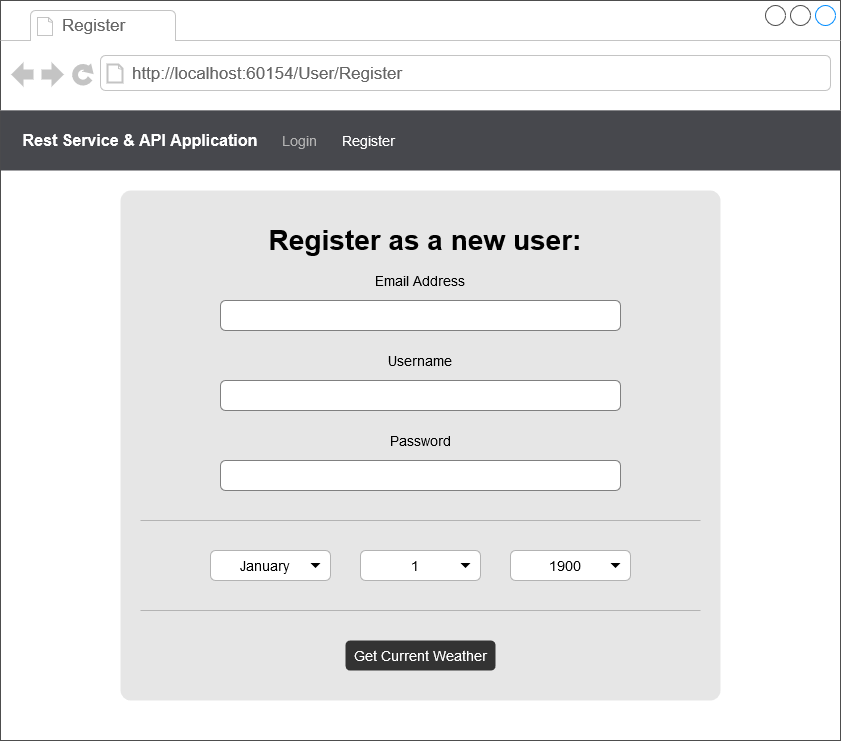

The diagram above was exported from draw.io. Its source (the exported page's mxGraphModel, read from the mxfile embedded in the PNG):
<mxGraphModel dx="861" dy="785" grid="1" gridSize="10" guides="1" tooltips="1" connect="1" arrows="1" fold="1" page="1" pageScale="1" pageWidth="850" pageHeight="1100" math="0" shadow="0">
  <root>
    <mxCell id="zMKDWObwdx5VLIcZ6XyK-0" />
    <mxCell id="zMKDWObwdx5VLIcZ6XyK-1" parent="zMKDWObwdx5VLIcZ6XyK-0" />
    <mxCell id="zMKDWObwdx5VLIcZ6XyK-2" value="" style="strokeWidth=1;shadow=0;dashed=0;align=left;html=1;shape=mxgraph.mockup.containers.browserWindow;rSize=0;strokeColor=#4D4D4D;strokeColor2=#008cff;strokeColor3=#c4c4c4;mainText=,;recursiveResize=0;fontStyle=1;fontSize=18;" vertex="1" parent="zMKDWObwdx5VLIcZ6XyK-1">
      <mxGeometry width="840" height="740" as="geometry" />
    </mxCell>
    <mxCell id="zMKDWObwdx5VLIcZ6XyK-3" value="Register" style="strokeWidth=1;shadow=0;dashed=0;align=center;html=1;shape=mxgraph.mockup.containers.anchor;fontSize=17;fontColor=#666666;align=left;" vertex="1" parent="zMKDWObwdx5VLIcZ6XyK-2">
      <mxGeometry x="60" y="12" width="110" height="26" as="geometry" />
    </mxCell>
    <mxCell id="zMKDWObwdx5VLIcZ6XyK-4" value="http://localhost:60154/User/Register" style="strokeWidth=1;shadow=0;dashed=0;align=center;html=1;shape=mxgraph.mockup.containers.anchor;rSize=0;fontSize=17;fontColor=#666666;align=left;" vertex="1" parent="zMKDWObwdx5VLIcZ6XyK-2">
      <mxGeometry x="130" y="60" width="250" height="26" as="geometry" />
    </mxCell>
    <mxCell id="zMKDWObwdx5VLIcZ6XyK-5" value="" style="rounded=0;whiteSpace=wrap;html=1;fillColor=#47484D;strokeColor=none;gradientColor=none;" vertex="1" parent="zMKDWObwdx5VLIcZ6XyK-2">
      <mxGeometry y="110" width="840" height="60" as="geometry" />
    </mxCell>
    <mxCell id="zMKDWObwdx5VLIcZ6XyK-6" value="Rest Service &amp;amp; API Application" style="text;html=1;align=center;verticalAlign=middle;whiteSpace=wrap;rounded=0;fontSize=16;fontStyle=1;fontColor=#FFFFFF;" vertex="1" parent="zMKDWObwdx5VLIcZ6XyK-2">
      <mxGeometry x="20" y="130" width="240" height="20" as="geometry" />
    </mxCell>
    <mxCell id="zMKDWObwdx5VLIcZ6XyK-7" value="Login" style="text;html=1;align=left;verticalAlign=middle;whiteSpace=wrap;rounded=0;fontSize=14;fontStyle=0;fontColor=#B3B3B3;" vertex="1" parent="zMKDWObwdx5VLIcZ6XyK-2">
      <mxGeometry x="280" y="130" width="40" height="20" as="geometry" />
    </mxCell>
    <mxCell id="zMKDWObwdx5VLIcZ6XyK-8" value="Register" style="text;html=1;align=left;verticalAlign=middle;whiteSpace=wrap;rounded=0;fontSize=14;fontStyle=0;fontColor=#FFFFFF;" vertex="1" parent="zMKDWObwdx5VLIcZ6XyK-2">
      <mxGeometry x="340" y="130" width="60" height="20" as="geometry" />
    </mxCell>
    <mxCell id="zMKDWObwdx5VLIcZ6XyK-9" value="" style="rounded=1;whiteSpace=wrap;html=1;fillColor=#E6E6E6;gradientColor=none;fontSize=14;fontColor=#B3B3B3;strokeColor=none;arcSize=2;" vertex="1" parent="zMKDWObwdx5VLIcZ6XyK-2">
      <mxGeometry x="120" y="190" width="600" height="510" as="geometry" />
    </mxCell>
    <mxCell id="PqCmbiXZ6R9Gf-1Q7Gyt-0" value="" style="html=1;shadow=0;dashed=0;shape=mxgraph.bootstrap.rrect;rSize=5;strokeColor=#808080;spacingLeft=50;fontSize=14;align=left;fontColor=#dddddd;whiteSpace=wrap;fillColor=#FFFFFF;gradientColor=none;" vertex="1" parent="zMKDWObwdx5VLIcZ6XyK-2">
      <mxGeometry x="220" y="300" width="400" height="30" as="geometry" />
    </mxCell>
    <mxCell id="PqCmbiXZ6R9Gf-1Q7Gyt-2" value="" style="html=1;shadow=0;dashed=0;shape=mxgraph.bootstrap.rrect;rSize=5;strokeColor=#808080;spacingLeft=50;fontSize=14;align=left;fontColor=#dddddd;whiteSpace=wrap;fillColor=#FFFFFF;gradientColor=none;" vertex="1" parent="zMKDWObwdx5VLIcZ6XyK-2">
      <mxGeometry x="220" y="380" width="400" height="30" as="geometry" />
    </mxCell>
    <mxCell id="PqCmbiXZ6R9Gf-1Q7Gyt-3" value="" style="html=1;shadow=0;dashed=0;shape=mxgraph.bootstrap.rrect;rSize=5;strokeColor=#808080;spacingLeft=50;fontSize=14;align=left;fontColor=#dddddd;whiteSpace=wrap;fillColor=#FFFFFF;gradientColor=none;" vertex="1" parent="zMKDWObwdx5VLIcZ6XyK-2">
      <mxGeometry x="220" y="460" width="400" height="30" as="geometry" />
    </mxCell>
    <mxCell id="PqCmbiXZ6R9Gf-1Q7Gyt-4" value="&lt;h2 style=&quot;font-size: 28px;&quot;&gt;Register as a new user:&lt;/h2&gt;" style="text;html=1;strokeColor=none;fillColor=none;align=center;verticalAlign=middle;whiteSpace=wrap;rounded=0;fontSize=28;fontColor=#000000;" vertex="1" parent="zMKDWObwdx5VLIcZ6XyK-2">
      <mxGeometry x="180" y="230" width="490" height="20" as="geometry" />
    </mxCell>
    <mxCell id="sxIWqtjO0Wsf185PibQx-0" value="Email Address" style="text;html=1;strokeColor=none;fillColor=none;align=center;verticalAlign=middle;whiteSpace=wrap;rounded=0;fontSize=14;fontColor=#000000;" vertex="1" parent="zMKDWObwdx5VLIcZ6XyK-2">
      <mxGeometry x="360" y="270" width="120" height="20" as="geometry" />
    </mxCell>
    <mxCell id="sxIWqtjO0Wsf185PibQx-15" value="Username" style="text;html=1;strokeColor=none;fillColor=none;align=center;verticalAlign=middle;whiteSpace=wrap;rounded=0;fontSize=14;fontColor=#000000;" vertex="1" parent="zMKDWObwdx5VLIcZ6XyK-2">
      <mxGeometry x="360" y="350" width="120" height="20" as="geometry" />
    </mxCell>
    <mxCell id="sxIWqtjO0Wsf185PibQx-16" value="Password" style="text;html=1;strokeColor=none;fillColor=none;align=center;verticalAlign=middle;whiteSpace=wrap;rounded=0;fontSize=14;fontColor=#000000;" vertex="1" parent="zMKDWObwdx5VLIcZ6XyK-2">
      <mxGeometry x="360" y="430" width="120" height="20" as="geometry" />
    </mxCell>
    <mxCell id="sxIWqtjO0Wsf185PibQx-33" value="" style="endArrow=none;html=1;fontSize=14;fontColor=#000000;strokeColor=#B3B3B3;" edge="1" parent="zMKDWObwdx5VLIcZ6XyK-2">
      <mxGeometry width="50" height="50" relative="1" as="geometry">
        <mxPoint x="140" y="520" as="sourcePoint" />
        <mxPoint x="700" y="520" as="targetPoint" />
      </mxGeometry>
    </mxCell>
    <mxCell id="sxIWqtjO0Wsf185PibQx-34" value="1" style="html=1;shadow=0;dashed=0;shape=mxgraph.bootstrap.rrect;rSize=5;strokeColor=#B3B3B3;spacingRight=10;fontSize=14;whiteSpace=wrap;align=center;fillColor=#FFFFFF;gradientColor=none;" vertex="1" parent="zMKDWObwdx5VLIcZ6XyK-2">
      <mxGeometry x="360" y="550" width="120" height="30" as="geometry" />
    </mxCell>
    <mxCell id="sxIWqtjO0Wsf185PibQx-35" value="" style="shape=triangle;direction=south;fillColor=#000000;strokeColor=none;perimeter=none;" vertex="1" parent="sxIWqtjO0Wsf185PibQx-34">
      <mxGeometry x="1" y="0.5" width="10" height="5" relative="1" as="geometry">
        <mxPoint x="-20" y="-2.5" as="offset" />
      </mxGeometry>
    </mxCell>
    <mxCell id="sxIWqtjO0Wsf185PibQx-36" value="1900" style="html=1;shadow=0;dashed=0;shape=mxgraph.bootstrap.rrect;rSize=5;strokeColor=#B3B3B3;spacingRight=10;fontSize=14;whiteSpace=wrap;align=center;fillColor=#FFFFFF;gradientColor=none;" vertex="1" parent="zMKDWObwdx5VLIcZ6XyK-2">
      <mxGeometry x="510" y="550" width="120" height="30" as="geometry" />
    </mxCell>
    <mxCell id="sxIWqtjO0Wsf185PibQx-37" value="" style="shape=triangle;direction=south;fillColor=#000000;strokeColor=none;perimeter=none;" vertex="1" parent="sxIWqtjO0Wsf185PibQx-36">
      <mxGeometry x="1" y="0.5" width="10" height="5" relative="1" as="geometry">
        <mxPoint x="-20" y="-2.5" as="offset" />
      </mxGeometry>
    </mxCell>
    <mxCell id="sxIWqtjO0Wsf185PibQx-38" value="January" style="html=1;shadow=0;dashed=0;shape=mxgraph.bootstrap.rrect;rSize=5;strokeColor=#B3B3B3;spacingRight=10;fontSize=14;whiteSpace=wrap;align=center;fillColor=#FFFFFF;gradientColor=none;" vertex="1" parent="zMKDWObwdx5VLIcZ6XyK-2">
      <mxGeometry x="210" y="550" width="120" height="30" as="geometry" />
    </mxCell>
    <mxCell id="sxIWqtjO0Wsf185PibQx-39" value="" style="shape=triangle;direction=south;fillColor=#000000;strokeColor=none;perimeter=none;" vertex="1" parent="sxIWqtjO0Wsf185PibQx-38">
      <mxGeometry x="1" y="0.5" width="10" height="5" relative="1" as="geometry">
        <mxPoint x="-20" y="-2.5" as="offset" />
      </mxGeometry>
    </mxCell>
    <mxCell id="sxIWqtjO0Wsf185PibQx-40" value="" style="endArrow=none;html=1;fontSize=14;fontColor=#000000;strokeColor=#B3B3B3;" edge="1" parent="zMKDWObwdx5VLIcZ6XyK-2">
      <mxGeometry width="50" height="50" relative="1" as="geometry">
        <mxPoint x="140" y="610" as="sourcePoint" />
        <mxPoint x="700" y="610" as="targetPoint" />
      </mxGeometry>
    </mxCell>
    <mxCell id="sxIWqtjO0Wsf185PibQx-41" value="Get Current Weather" style="rounded=1;whiteSpace=wrap;html=1;strokeColor=none;fillColor=#333333;gradientColor=none;fontSize=14;fontColor=#FFFFFF;align=center;" vertex="1" parent="zMKDWObwdx5VLIcZ6XyK-2">
      <mxGeometry x="345" y="640" width="150" height="30" as="geometry" />
    </mxCell>
  </root>
</mxGraphModel>